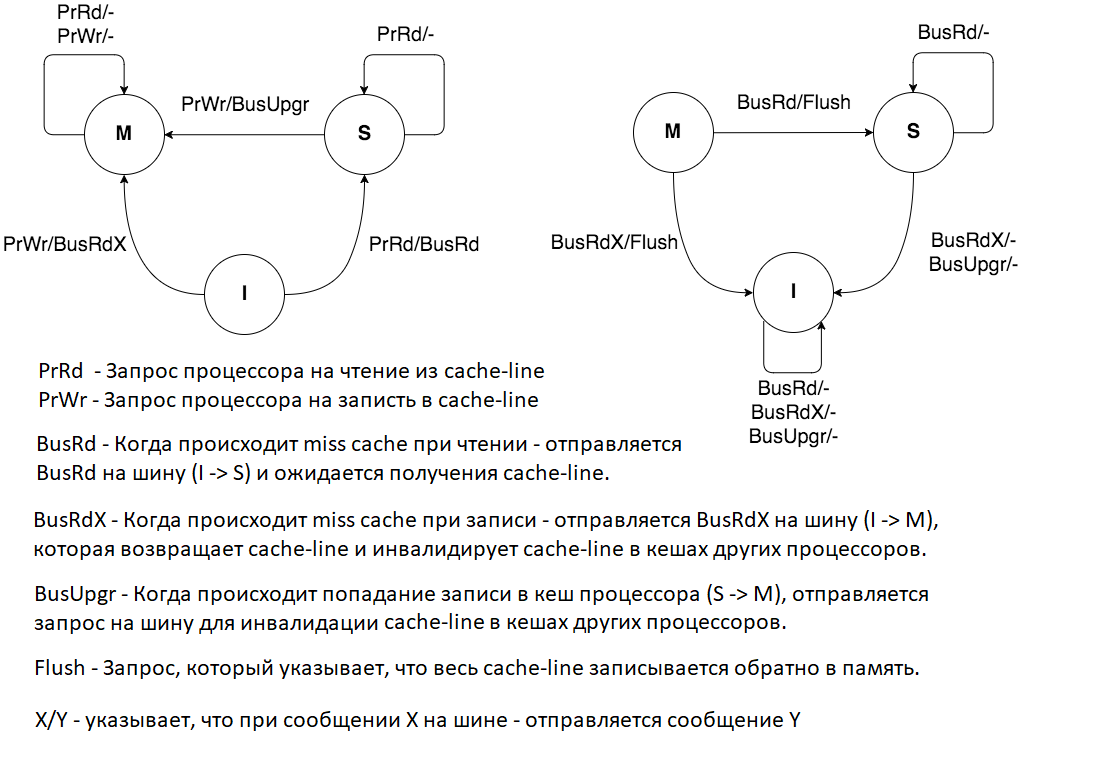

The diagram above was exported from draw.io. Its source (the exported page's mxGraphModel, read from the mxfile embedded in the PNG):
<mxGraphModel dx="1118" dy="768" grid="1" gridSize="10" guides="1" tooltips="1" connect="1" arrows="1" fold="1" page="1" pageScale="1" pageWidth="850" pageHeight="1100" background="#ffffff" math="0" shadow="0">
  <root>
    <mxCell id="0" />
    <mxCell id="1" parent="0" />
    <mxCell id="6fbbe0cce2b5ec15-1" value="M" style="ellipse;whiteSpace=wrap;html=1;fontSize=20;fontStyle=1" vertex="1" parent="1">
      <mxGeometry x="120" y="120" width="80" height="80" as="geometry" />
    </mxCell>
    <mxCell id="6fbbe0cce2b5ec15-2" value="S" style="ellipse;whiteSpace=wrap;html=1;fontSize=20;fontStyle=1" vertex="1" parent="1">
      <mxGeometry x="360" y="120" width="80" height="80" as="geometry" />
    </mxCell>
    <mxCell id="6fbbe0cce2b5ec15-3" value="I" style="ellipse;whiteSpace=wrap;html=1;fontSize=20;fontStyle=1" vertex="1" parent="1">
      <mxGeometry x="240" y="280" width="80" height="80" as="geometry" />
    </mxCell>
    <mxCell id="6fbbe0cce2b5ec15-4" value="" style="endArrow=classic;html=1;entryX=1;entryY=0.5;exitX=0;exitY=0.5;" edge="1" parent="1" source="6fbbe0cce2b5ec15-2" target="6fbbe0cce2b5ec15-1">
      <mxGeometry width="50" height="50" relative="1" as="geometry">
        <mxPoint x="335" y="160" as="sourcePoint" />
        <mxPoint x="385" y="110" as="targetPoint" />
      </mxGeometry>
    </mxCell>
    <mxCell id="6fbbe0cce2b5ec15-7" value="" style="curved=1;endArrow=classic;html=1;entryX=0.5;entryY=1;" edge="1" parent="1" target="6fbbe0cce2b5ec15-1">
      <mxGeometry width="50" height="50" relative="1" as="geometry">
        <mxPoint x="240" y="320" as="sourcePoint" />
        <mxPoint x="265" y="270" as="targetPoint" />
        <Array as="points">
          <mxPoint x="200" y="320" />
          <mxPoint x="160" y="260" />
        </Array>
      </mxGeometry>
    </mxCell>
    <mxCell id="6fbbe0cce2b5ec15-9" value="PrWr/BusUpgr" style="text;html=1;strokeColor=none;fillColor=none;align=center;verticalAlign=middle;whiteSpace=wrap;fontSize=20;" vertex="1" parent="1">
      <mxGeometry x="260" y="120" width="40" height="20" as="geometry" />
    </mxCell>
    <mxCell id="6fbbe0cce2b5ec15-10" value="PrRd/BusRd" style="text;html=1;strokeColor=none;fillColor=none;align=center;verticalAlign=middle;whiteSpace=wrap;fontSize=20;" vertex="1" parent="1">
      <mxGeometry x="440" y="260" width="40" height="20" as="geometry" />
    </mxCell>
    <mxCell id="6fbbe0cce2b5ec15-11" value="PrWr/BusRdX" style="text;html=1;strokeColor=none;fillColor=none;align=center;verticalAlign=middle;whiteSpace=wrap;fontSize=20;" vertex="1" parent="1">
      <mxGeometry x="80" y="260" width="40" height="20" as="geometry" />
    </mxCell>
    <mxCell id="6fbbe0cce2b5ec15-13" value="" style="edgeStyle=segmentEdgeStyle;endArrow=classic;html=1;fontSize=20;entryX=0.5;entryY=0;" edge="1" parent="1" target="6fbbe0cce2b5ec15-2">
      <mxGeometry width="50" height="50" relative="1" as="geometry">
        <mxPoint x="440" y="160" as="sourcePoint" />
        <mxPoint x="490" y="110" as="targetPoint" />
        <Array as="points">
          <mxPoint x="480" y="160" />
          <mxPoint x="480" y="80" />
          <mxPoint x="400" y="80" />
        </Array>
      </mxGeometry>
    </mxCell>
    <mxCell id="6fbbe0cce2b5ec15-14" value="" style="edgeStyle=segmentEdgeStyle;endArrow=classic;html=1;fontSize=20;entryX=0.5;entryY=0;" edge="1" parent="1" target="6fbbe0cce2b5ec15-1">
      <mxGeometry width="50" height="50" relative="1" as="geometry">
        <mxPoint x="120" y="160" as="sourcePoint" />
        <mxPoint x="170" y="110" as="targetPoint" />
        <Array as="points">
          <mxPoint x="80" y="160" />
          <mxPoint x="80" y="80" />
          <mxPoint x="160" y="80" />
        </Array>
      </mxGeometry>
    </mxCell>
    <mxCell id="6fbbe0cce2b5ec15-15" value="PrRd/-" style="text;html=1;strokeColor=none;fillColor=none;align=center;verticalAlign=middle;whiteSpace=wrap;fontSize=20;" vertex="1" parent="1">
      <mxGeometry x="420" y="50" width="40" height="20" as="geometry" />
    </mxCell>
    <mxCell id="6fbbe0cce2b5ec15-16" value="PrRd/-&lt;div&gt;PrWr/-&lt;/div&gt;" style="text;html=1;strokeColor=none;fillColor=none;align=center;verticalAlign=middle;whiteSpace=wrap;fontSize=20;" vertex="1" parent="1">
      <mxGeometry x="100" y="40" width="40" height="20" as="geometry" />
    </mxCell>
    <mxCell id="6fbbe0cce2b5ec15-18" value="M" style="ellipse;whiteSpace=wrap;html=1;fontSize=20;fontStyle=1" vertex="1" parent="1">
      <mxGeometry x="120" y="480" width="80" height="80" as="geometry" />
    </mxCell>
    <mxCell id="6fbbe0cce2b5ec15-19" value="S" style="ellipse;whiteSpace=wrap;html=1;fontSize=20;fontStyle=1" vertex="1" parent="1">
      <mxGeometry x="360" y="480" width="80" height="80" as="geometry" />
    </mxCell>
    <mxCell id="6fbbe0cce2b5ec15-20" value="I" style="ellipse;whiteSpace=wrap;html=1;fontSize=20;fontStyle=1" vertex="1" parent="1">
      <mxGeometry x="240" y="640" width="80" height="80" as="geometry" />
    </mxCell>
    <mxCell id="6fbbe0cce2b5ec15-21" value="" style="endArrow=classic;html=1;fontSize=20;exitX=1;exitY=0.5;" edge="1" parent="1" source="6fbbe0cce2b5ec15-18">
      <mxGeometry width="50" height="50" relative="1" as="geometry">
        <mxPoint x="340" y="520" as="sourcePoint" />
        <mxPoint x="360" y="520" as="targetPoint" />
        <Array as="points" />
      </mxGeometry>
    </mxCell>
    <mxCell id="6fbbe0cce2b5ec15-22" value="" style="edgeStyle=segmentEdgeStyle;endArrow=classic;html=1;fontSize=20;entryX=0.5;entryY=0;" edge="1" parent="1" target="6fbbe0cce2b5ec15-19">
      <mxGeometry width="50" height="50" relative="1" as="geometry">
        <mxPoint x="440" y="520" as="sourcePoint" />
        <mxPoint x="490" y="470" as="targetPoint" />
        <Array as="points">
          <mxPoint x="480" y="520" />
          <mxPoint x="480" y="440" />
          <mxPoint x="400" y="440" />
        </Array>
      </mxGeometry>
    </mxCell>
    <mxCell id="6fbbe0cce2b5ec15-23" value="" style="edgeStyle=segmentEdgeStyle;endArrow=classic;html=1;fontSize=20;entryX=1;entryY=1;" edge="1" parent="1" target="6fbbe0cce2b5ec15-20">
      <mxGeometry width="50" height="50" relative="1" as="geometry">
        <mxPoint x="250" y="708" as="sourcePoint" />
        <mxPoint x="300" y="660" as="targetPoint" />
        <Array as="points">
          <mxPoint x="250" y="760" />
          <mxPoint x="308" y="760" />
        </Array>
      </mxGeometry>
    </mxCell>
    <mxCell id="6fbbe0cce2b5ec15-24" value="" style="curved=1;endArrow=classic;html=1;fontSize=20;entryX=1;entryY=0.5;" edge="1" parent="1" target="6fbbe0cce2b5ec15-20">
      <mxGeometry width="50" height="50" relative="1" as="geometry">
        <mxPoint x="400" y="560" as="sourcePoint" />
        <mxPoint x="450" y="510" as="targetPoint" />
        <Array as="points">
          <mxPoint x="400" y="610" />
          <mxPoint x="370" y="680" />
        </Array>
      </mxGeometry>
    </mxCell>
    <mxCell id="6fbbe0cce2b5ec15-25" value="" style="curved=1;endArrow=classic;html=1;fontSize=20;entryX=0;entryY=0.5;" edge="1" parent="1" target="6fbbe0cce2b5ec15-20">
      <mxGeometry width="50" height="50" relative="1" as="geometry">
        <mxPoint x="160" y="560" as="sourcePoint" />
        <mxPoint x="210" y="510" as="targetPoint" />
        <Array as="points">
          <mxPoint x="160" y="610" />
          <mxPoint x="190" y="680" />
        </Array>
      </mxGeometry>
    </mxCell>
    <mxCell id="6fbbe0cce2b5ec15-27" value="BusRd/Flush" style="text;html=1;strokeColor=none;fillColor=none;align=center;verticalAlign=middle;whiteSpace=wrap;fontSize=20;" vertex="1" parent="1">
      <mxGeometry x="260" y="480" width="40" height="20" as="geometry" />
    </mxCell>
    <mxCell id="6fbbe0cce2b5ec15-28" value="BusRd/-" style="text;html=1;strokeColor=none;fillColor=none;align=center;verticalAlign=middle;whiteSpace=wrap;fontSize=20;" vertex="1" parent="1">
      <mxGeometry x="420" y="410" width="40" height="20" as="geometry" />
    </mxCell>
    <mxCell id="6fbbe0cce2b5ec15-29" value="BusRdX/-&lt;div&gt;BusUpgr/-&lt;/div&gt;" style="text;html=1;strokeColor=none;fillColor=none;align=center;verticalAlign=middle;whiteSpace=wrap;fontSize=20;" vertex="1" parent="1">
      <mxGeometry x="440" y="630" width="40" height="20" as="geometry" />
    </mxCell>
    <mxCell id="6fbbe0cce2b5ec15-30" value="BusRdX/Flush" style="text;html=1;strokeColor=none;fillColor=none;align=center;verticalAlign=middle;whiteSpace=wrap;fontSize=20;" vertex="1" parent="1">
      <mxGeometry x="80" y="620" width="40" height="20" as="geometry" />
    </mxCell>
    <mxCell id="6fbbe0cce2b5ec15-31" value="BusRd/-&lt;div&gt;BusRdX/-&lt;/div&gt;&lt;div&gt;BusUpgr/-&lt;/div&gt;" style="text;html=1;strokeColor=none;fillColor=none;align=center;verticalAlign=middle;whiteSpace=wrap;fontSize=20;" vertex="1" parent="1">
      <mxGeometry x="260" y="790" width="40" height="20" as="geometry" />
    </mxCell>
    <mxCell id="6fbbe0cce2b5ec15-32" value="" style="curved=1;endArrow=classic;html=1;fontSize=20;" edge="1" parent="1">
      <mxGeometry width="50" height="50" relative="1" as="geometry">
        <mxPoint x="320" y="320" as="sourcePoint" />
        <mxPoint x="400" y="200" as="targetPoint" />
        <Array as="points">
          <mxPoint x="370" y="320" />
          <mxPoint x="400" y="250" />
        </Array>
      </mxGeometry>
    </mxCell>
  </root>
</mxGraphModel>